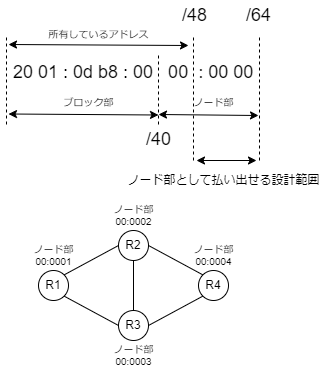

The diagram above was exported from draw.io. Its source (the exported page's mxGraphModel, read from the mxfile embedded in the PNG):
<mxGraphModel dx="859" dy="699" grid="1" gridSize="10" guides="1" tooltips="1" connect="1" arrows="1" fold="1" page="1" pageScale="1" pageWidth="827" pageHeight="1169" math="0" shadow="0">
  <root>
    <mxCell id="0" />
    <mxCell id="1" parent="0" />
    <mxCell id="187" style="html=1;exitX=1;exitY=0;exitDx=0;exitDy=0;entryX=0;entryY=0.5;entryDx=0;entryDy=0;endArrow=none;endFill=0;" parent="1" source="188" target="189" edge="1">
      <mxGeometry relative="1" as="geometry" />
    </mxCell>
    <mxCell id="188" value="R1" style="ellipse;whiteSpace=wrap;html=1;aspect=fixed;" parent="1" vertex="1">
      <mxGeometry x="75" y="290" width="30" height="30" as="geometry" />
    </mxCell>
    <mxCell id="189" value="R2" style="ellipse;whiteSpace=wrap;html=1;aspect=fixed;" parent="1" vertex="1">
      <mxGeometry x="155" y="250" width="30" height="30" as="geometry" />
    </mxCell>
    <mxCell id="190" value="R3" style="ellipse;whiteSpace=wrap;html=1;aspect=fixed;" parent="1" vertex="1">
      <mxGeometry x="155" y="330" width="30" height="30" as="geometry" />
    </mxCell>
    <mxCell id="191" value="R4" style="ellipse;whiteSpace=wrap;html=1;aspect=fixed;" parent="1" vertex="1">
      <mxGeometry x="235" y="290" width="30" height="30" as="geometry" />
    </mxCell>
    <mxCell id="192" style="html=1;endArrow=none;endFill=0;entryX=0;entryY=0;entryDx=0;entryDy=0;exitX=1;exitY=0.5;exitDx=0;exitDy=0;" parent="1" source="189" target="191" edge="1">
      <mxGeometry relative="1" as="geometry">
        <mxPoint x="185" y="260" as="sourcePoint" />
        <mxPoint x="205" y="305" as="targetPoint" />
      </mxGeometry>
    </mxCell>
    <mxCell id="193" style="html=1;exitX=0.5;exitY=0;exitDx=0;exitDy=0;entryX=0.5;entryY=1;entryDx=0;entryDy=0;endArrow=none;endFill=0;" parent="1" source="190" target="189" edge="1">
      <mxGeometry relative="1" as="geometry">
        <mxPoint x="110.60660171779818" y="304.3933982822017" as="sourcePoint" />
        <mxPoint x="165" y="270.01" as="targetPoint" />
      </mxGeometry>
    </mxCell>
    <mxCell id="194" style="html=1;endArrow=none;endFill=0;exitX=1;exitY=0.5;exitDx=0;exitDy=0;entryX=0;entryY=1;entryDx=0;entryDy=0;" parent="1" source="190" target="191" edge="1">
      <mxGeometry relative="1" as="geometry">
        <mxPoint x="215" y="350" as="sourcePoint" />
        <mxPoint x="215" y="305" as="targetPoint" />
      </mxGeometry>
    </mxCell>
    <mxCell id="195" style="html=1;endArrow=none;endFill=0;exitX=0;exitY=0.5;exitDx=0;exitDy=0;entryX=1;entryY=1;entryDx=0;entryDy=0;" parent="1" source="190" target="188" edge="1">
      <mxGeometry relative="1" as="geometry">
        <mxPoint x="193.43568407306464" y="348.3304877622918" as="sourcePoint" />
        <mxPoint x="246.59967881682883" y="321.74028131369084" as="targetPoint" />
      </mxGeometry>
    </mxCell>
    <mxCell id="231" value="" style="endArrow=classic;startArrow=classic;html=1;fontSize=10;" parent="1" edge="1">
      <mxGeometry width="50" height="50" relative="1" as="geometry">
        <mxPoint x="45" y="133.5" as="sourcePoint" />
        <mxPoint x="195" y="134.5" as="targetPoint" />
      </mxGeometry>
    </mxCell>
    <mxCell id="232" value="ブロック部" style="text;html=1;align=center;verticalAlign=middle;resizable=0;points=[];autosize=1;strokeColor=none;fillColor=none;fontSize=10;" parent="1" vertex="1">
      <mxGeometry x="90" y="111.5" width="70" height="20" as="geometry" />
    </mxCell>
    <mxCell id="233" value="ノード部&lt;br&gt;00:0001" style="text;html=1;align=center;verticalAlign=middle;resizable=0;points=[];autosize=1;strokeColor=none;fillColor=none;fontSize=10;" parent="1" vertex="1">
      <mxGeometry x="60" y="260" width="60" height="30" as="geometry" />
    </mxCell>
    <mxCell id="234" value="ノード部&lt;br&gt;00:0002" style="text;html=1;align=center;verticalAlign=middle;resizable=0;points=[];autosize=1;strokeColor=none;fillColor=none;fontSize=10;" parent="1" vertex="1">
      <mxGeometry x="140" y="220" width="60" height="30" as="geometry" />
    </mxCell>
    <mxCell id="235" value="ノード部&lt;br&gt;00:0003" style="text;html=1;align=center;verticalAlign=middle;resizable=0;points=[];autosize=1;strokeColor=none;fillColor=none;fontSize=10;" parent="1" vertex="1">
      <mxGeometry x="140" y="360" width="60" height="30" as="geometry" />
    </mxCell>
    <mxCell id="236" value="ノード部&lt;br&gt;00:0004" style="text;html=1;align=center;verticalAlign=middle;resizable=0;points=[];autosize=1;strokeColor=none;fillColor=none;fontSize=10;" parent="1" vertex="1">
      <mxGeometry x="220" y="260" width="60" height="30" as="geometry" />
    </mxCell>
    <mxCell id="237" value="20 01 : 0d b8 : 00&amp;nbsp; &amp;nbsp;00&amp;nbsp; : 00 00" style="text;html=1;align=left;verticalAlign=middle;resizable=0;points=[];autosize=1;strokeColor=none;fillColor=none;fontSize=18;" vertex="1" parent="1">
      <mxGeometry x="48" y="76.5" width="260" height="30" as="geometry" />
    </mxCell>
    <mxCell id="238" value="" style="endArrow=none;dashed=1;html=1;fontSize=18;" edge="1" parent="1">
      <mxGeometry width="50" height="50" relative="1" as="geometry">
        <mxPoint x="195" y="144" as="sourcePoint" />
        <mxPoint x="195" y="74" as="targetPoint" />
      </mxGeometry>
    </mxCell>
    <mxCell id="239" value="" style="endArrow=none;dashed=1;html=1;fontSize=18;" edge="1" parent="1">
      <mxGeometry width="50" height="50" relative="1" as="geometry">
        <mxPoint x="43" y="144" as="sourcePoint" />
        <mxPoint x="43.000000000000114" y="56.5" as="targetPoint" />
      </mxGeometry>
    </mxCell>
    <mxCell id="241" value="" style="endArrow=none;dashed=1;html=1;fontSize=18;" edge="1" parent="1">
      <mxGeometry width="50" height="50" relative="1" as="geometry">
        <mxPoint x="230" y="180" as="sourcePoint" />
        <mxPoint x="230" y="55" as="targetPoint" />
      </mxGeometry>
    </mxCell>
    <mxCell id="242" value="/40" style="text;html=1;align=center;verticalAlign=middle;resizable=0;points=[];autosize=1;strokeColor=none;fillColor=none;fontSize=18;" vertex="1" parent="1">
      <mxGeometry x="175" y="144" width="40" height="30" as="geometry" />
    </mxCell>
    <mxCell id="243" value="/48" style="text;html=1;align=center;verticalAlign=middle;resizable=0;points=[];autosize=1;strokeColor=none;fillColor=none;fontSize=18;" vertex="1" parent="1">
      <mxGeometry x="211" y="20" width="40" height="30" as="geometry" />
    </mxCell>
    <mxCell id="244" value="" style="endArrow=none;dashed=1;html=1;fontSize=18;" edge="1" parent="1">
      <mxGeometry width="50" height="50" relative="1" as="geometry">
        <mxPoint x="296" y="180" as="sourcePoint" />
        <mxPoint x="296" y="54" as="targetPoint" />
      </mxGeometry>
    </mxCell>
    <mxCell id="245" value="/64" style="text;html=1;align=center;verticalAlign=middle;resizable=0;points=[];autosize=1;strokeColor=none;fillColor=none;fontSize=18;" vertex="1" parent="1">
      <mxGeometry x="275" y="20" width="40" height="30" as="geometry" />
    </mxCell>
    <mxCell id="246" value="所有しているアドレス" style="text;html=1;align=center;verticalAlign=middle;resizable=0;points=[];autosize=1;strokeColor=none;fillColor=none;fontSize=10;" vertex="1" parent="1">
      <mxGeometry x="75" y="44" width="120" height="20" as="geometry" />
    </mxCell>
    <mxCell id="247" value="" style="endArrow=classic;startArrow=classic;html=1;fontSize=10;" edge="1" parent="1">
      <mxGeometry width="50" height="50" relative="1" as="geometry">
        <mxPoint x="45" y="64.00000000000011" as="sourcePoint" />
        <mxPoint x="225" y="65" as="targetPoint" />
      </mxGeometry>
    </mxCell>
    <mxCell id="248" value="ノード部" style="text;html=1;align=center;verticalAlign=middle;resizable=0;points=[];autosize=1;strokeColor=none;fillColor=none;fontSize=10;" vertex="1" parent="1">
      <mxGeometry x="220" y="111.5" width="60" height="20" as="geometry" />
    </mxCell>
    <mxCell id="249" value="" style="endArrow=classic;startArrow=classic;html=1;fontSize=10;" edge="1" parent="1">
      <mxGeometry width="50" height="50" relative="1" as="geometry">
        <mxPoint x="195" y="134.0000000000001" as="sourcePoint" />
        <mxPoint x="295" y="135" as="targetPoint" />
      </mxGeometry>
    </mxCell>
    <mxCell id="253" value="" style="endArrow=classic;startArrow=classic;html=1;fontSize=10;" edge="1" parent="1">
      <mxGeometry width="50" height="50" relative="1" as="geometry">
        <mxPoint x="233" y="180" as="sourcePoint" />
        <mxPoint x="293" y="180" as="targetPoint" />
      </mxGeometry>
    </mxCell>
    <mxCell id="254" value="ノード部として払い出せる設計範囲" style="text;html=1;align=center;verticalAlign=middle;resizable=0;points=[];autosize=1;strokeColor=none;fillColor=none;fontSize=12;" vertex="1" parent="1">
      <mxGeometry x="155" y="190" width="210" height="20" as="geometry" />
    </mxCell>
  </root>
</mxGraphModel>